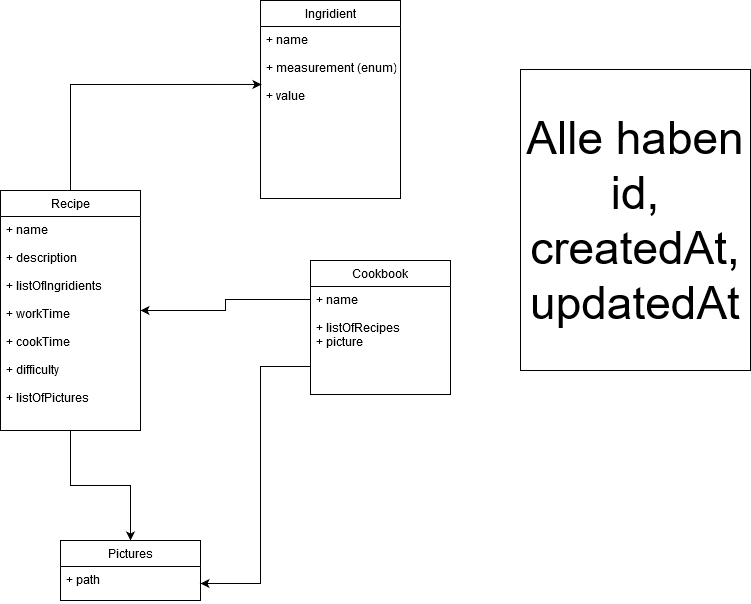

The diagram above was exported from draw.io. Its source (the exported page's mxGraphModel, read from the mxfile embedded in the PNG):
<mxGraphModel dx="1422" dy="763" grid="1" gridSize="10" guides="1" tooltips="1" connect="1" arrows="1" fold="1" page="1" pageScale="1" pageWidth="827" pageHeight="1169" math="0" shadow="0">
  <root>
    <mxCell id="0" />
    <mxCell id="1" parent="0" />
    <mxCell id="UvVNVEfvE_-qGOjMKwhX-24" style="edgeStyle=orthogonalEdgeStyle;rounded=0;orthogonalLoop=1;jettySize=auto;html=1;exitX=0.5;exitY=1;exitDx=0;exitDy=0;entryX=0.5;entryY=0;entryDx=0;entryDy=0;" edge="1" parent="1" source="UvVNVEfvE_-qGOjMKwhX-1" target="UvVNVEfvE_-qGOjMKwhX-20">
      <mxGeometry relative="1" as="geometry" />
    </mxCell>
    <mxCell id="UvVNVEfvE_-qGOjMKwhX-30" style="edgeStyle=orthogonalEdgeStyle;rounded=0;orthogonalLoop=1;jettySize=auto;html=1;entryX=0.007;entryY=0.337;entryDx=0;entryDy=0;entryPerimeter=0;" edge="1" parent="1" source="UvVNVEfvE_-qGOjMKwhX-1" target="UvVNVEfvE_-qGOjMKwhX-27">
      <mxGeometry relative="1" as="geometry">
        <Array as="points">
          <mxPoint x="110" y="104" />
        </Array>
      </mxGeometry>
    </mxCell>
    <mxCell id="UvVNVEfvE_-qGOjMKwhX-1" value="Recipe" style="swimlane;fontStyle=0;childLayout=stackLayout;horizontal=1;startSize=26;fillColor=none;horizontalStack=0;resizeParent=1;resizeParentMax=0;resizeLast=0;collapsible=1;marginBottom=0;" vertex="1" parent="1">
      <mxGeometry x="40" y="210" width="140" height="240" as="geometry" />
    </mxCell>
    <mxCell id="UvVNVEfvE_-qGOjMKwhX-4" value="+ name&#10;&#10;+ description&#10;&#10;+ listOfIngridients&#10;&#10;+ workTime&#10;&#10;+ cookTime&#10;&#10;+ difficulty&#10;&#10;+ listOfPictures&#10;&#10;" style="text;strokeColor=none;fillColor=none;align=left;verticalAlign=top;spacingLeft=4;spacingRight=4;overflow=hidden;rotatable=0;points=[[0,0.5],[1,0.5]];portConstraint=eastwest;" vertex="1" parent="UvVNVEfvE_-qGOjMKwhX-1">
      <mxGeometry y="26" width="140" height="214" as="geometry" />
    </mxCell>
    <mxCell id="UvVNVEfvE_-qGOjMKwhX-5" value="Cookbook" style="swimlane;fontStyle=0;childLayout=stackLayout;horizontal=1;startSize=26;fillColor=none;horizontalStack=0;resizeParent=1;resizeParentMax=0;resizeLast=0;collapsible=1;marginBottom=0;" vertex="1" parent="1">
      <mxGeometry x="350" y="280" width="140" height="134" as="geometry" />
    </mxCell>
    <mxCell id="UvVNVEfvE_-qGOjMKwhX-7" value="+ name&#10;&#10;+ listOfRecipes&#10;+ picture&#10;" style="text;strokeColor=none;fillColor=none;align=left;verticalAlign=top;spacingLeft=4;spacingRight=4;overflow=hidden;rotatable=0;points=[[0,0.5],[1,0.5]];portConstraint=eastwest;" vertex="1" parent="UvVNVEfvE_-qGOjMKwhX-5">
      <mxGeometry y="26" width="140" height="108" as="geometry" />
    </mxCell>
    <mxCell id="UvVNVEfvE_-qGOjMKwhX-13" style="edgeStyle=orthogonalEdgeStyle;rounded=0;orthogonalLoop=1;jettySize=auto;html=1;entryX=1;entryY=0.5;entryDx=0;entryDy=0;" edge="1" parent="1" target="UvVNVEfvE_-qGOjMKwhX-1">
      <mxGeometry relative="1" as="geometry">
        <mxPoint x="350" y="319" as="sourcePoint" />
      </mxGeometry>
    </mxCell>
    <mxCell id="UvVNVEfvE_-qGOjMKwhX-20" value="Pictures" style="swimlane;fontStyle=0;childLayout=stackLayout;horizontal=1;startSize=26;fillColor=none;horizontalStack=0;resizeParent=1;resizeParentMax=0;resizeLast=0;collapsible=1;marginBottom=0;" vertex="1" parent="1">
      <mxGeometry x="100" y="560" width="140" height="60" as="geometry" />
    </mxCell>
    <mxCell id="UvVNVEfvE_-qGOjMKwhX-21" value="+ path&#10;" style="text;strokeColor=none;fillColor=none;align=left;verticalAlign=top;spacingLeft=4;spacingRight=4;overflow=hidden;rotatable=0;points=[[0,0.5],[1,0.5]];portConstraint=eastwest;" vertex="1" parent="UvVNVEfvE_-qGOjMKwhX-20">
      <mxGeometry y="26" width="140" height="34" as="geometry" />
    </mxCell>
    <mxCell id="UvVNVEfvE_-qGOjMKwhX-25" style="edgeStyle=orthogonalEdgeStyle;rounded=0;orthogonalLoop=1;jettySize=auto;html=1;entryX=1;entryY=0.5;entryDx=0;entryDy=0;" edge="1" parent="1" source="UvVNVEfvE_-qGOjMKwhX-7" target="UvVNVEfvE_-qGOjMKwhX-21">
      <mxGeometry relative="1" as="geometry">
        <mxPoint x="239.01999999999998" y="706.972" as="targetPoint" />
        <Array as="points">
          <mxPoint x="300" y="386" />
          <mxPoint x="300" y="603" />
        </Array>
      </mxGeometry>
    </mxCell>
    <mxCell id="UvVNVEfvE_-qGOjMKwhX-26" value="Ingridient" style="swimlane;fontStyle=0;childLayout=stackLayout;horizontal=1;startSize=26;fillColor=none;horizontalStack=0;resizeParent=1;resizeParentMax=0;resizeLast=0;collapsible=1;marginBottom=0;" vertex="1" parent="1">
      <mxGeometry x="300" y="20" width="140" height="198" as="geometry" />
    </mxCell>
    <mxCell id="UvVNVEfvE_-qGOjMKwhX-27" value="+ name&#10;&#10;+ measurement (enum)&#10;&#10;+ value" style="text;strokeColor=none;fillColor=none;align=left;verticalAlign=top;spacingLeft=4;spacingRight=4;overflow=hidden;rotatable=0;points=[[0,0.5],[1,0.5]];portConstraint=eastwest;" vertex="1" parent="UvVNVEfvE_-qGOjMKwhX-26">
      <mxGeometry y="26" width="140" height="172" as="geometry" />
    </mxCell>
    <mxCell id="UvVNVEfvE_-qGOjMKwhX-31" value="&lt;font style=&quot;font-size: 46px&quot;&gt;Alle haben id, createdAt, updatedAt&lt;/font&gt;" style="rounded=0;whiteSpace=wrap;html=1;" vertex="1" parent="1">
      <mxGeometry x="560" y="89" width="230" height="301" as="geometry" />
    </mxCell>
  </root>
</mxGraphModel>